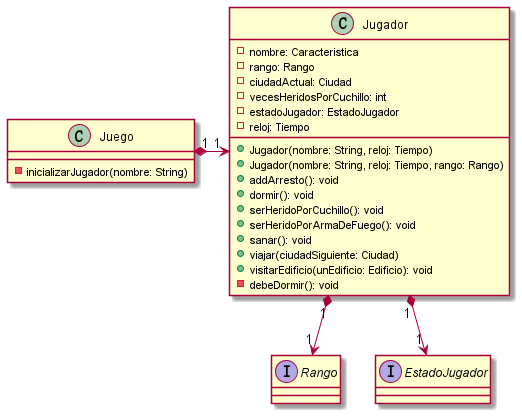

The diagram above was rendered by PlantUML. Its source (embedded in the PNG):
@startuml

class Juego{
    - inicializarJugador(nombre: String)
}

class Jugador {
    -nombre: Caracteristica
    -rango: Rango
    -ciudadActual: Ciudad
    -vecesHeridosPorCuchillo: int
    -estadoJugador: EstadoJugador
    -reloj: Tiempo

    +Jugador(nombre: String, reloj: Tiempo)
    +Jugador(nombre: String, reloj: Tiempo, rango: Rango)
    +addArresto(): void
    +dormir(): void
    +serHeridoPorCuchillo(): void
    +serHeridoPorArmaDeFuego(): void
    +sanar(): void
    +viajar(ciudadSiguiente: Ciudad)
    +visitarEdificio(unEdificio: Edificio): void
    -debeDormir(): void
}

interface Rango{}

interface EstadoJugador{}

Juego "1"*-right->"1" Jugador
Jugador "1"*-down->"1" Rango
Jugador "1"*-down->"1" EstadoJugador
@enduml